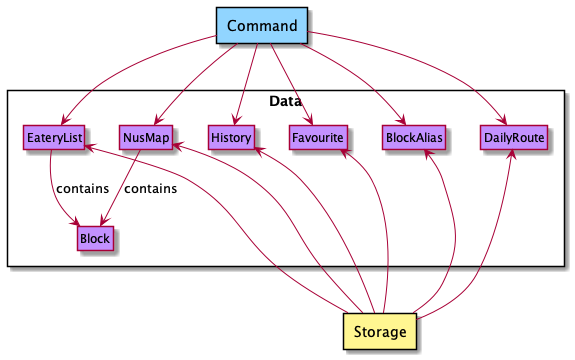

The diagram above was rendered by PlantUML. Its source (embedded in the PNG):
@startuml
!include Style.puml

package Data <<Rectangle>> {
    class NusMap DATA_COLOR
    class Block DATA_COLOR
    class BlockAlias DATA_COLOR
    class DailyRoute DATA_COLOR
    class EateryList DATA_COLOR
    class Favourite DATA_COLOR
    class History DATA_COLOR
}

package Storage <<Rectangle>> STORAGE_COLOR {
}

package Command <<Rectangle>> COMMAND_COLOR {
}

NusMap --> Block : contains
EateryList --> Block : contains

Storage -up-> NusMap
Storage -up-> DailyRoute
Storage -up-> BlockAlias
Storage -up-> EateryList
Storage --up-> Favourite
Storage -up-> History

Command -down-> NusMap
Command -down-> DailyRoute
Command -down-> BlockAlias
Command -down-> EateryList
Command -down-> Favourite
Command -down-> History

hide members
hide circle
skinparam classAttributeIconSize 0
@enduml